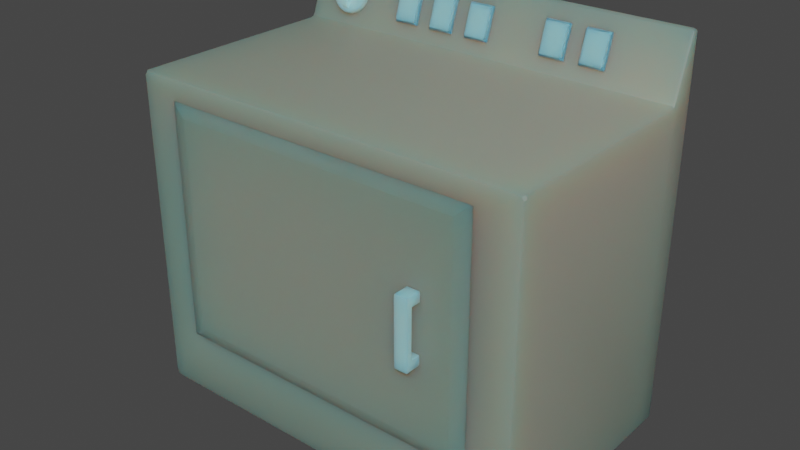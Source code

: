 # Source: Refrigrator.blend  (saved by Blender 2.83.2; exported with 4.5.12 LTS)
import bpy
from mathutils import Matrix  # noqa: F401  (used for matrix-valued properties, if any)

bpy.ops.wm.read_factory_settings(use_empty=True)
scene = bpy.context.scene
scene.name = 'Scene'

# ---- collections
col_collection = bpy.data.collections.new('Collection'); scene.collection.children.link(col_collection)

# ---- materials (node trees are filled in below, after node groups)
mat_material_028 = bpy.data.materials.new('Material.028')
mat_material_028.use_transparent_shadow = False
mat_white_010 = bpy.data.materials.new('White.010')
mat_white_010.use_transparent_shadow = False

# ---- node groups
ng_auto_smooth = bpy.data.node_groups.new('Auto Smooth', 'GeometryNodeTree')
_s = ng_auto_smooth.interface.new_socket(name='Geometry', in_out='OUTPUT', socket_type='NodeSocketGeometry')
_s = ng_auto_smooth.interface.new_socket(name='Geometry', in_out='INPUT', socket_type='NodeSocketGeometry')
_s = ng_auto_smooth.interface.new_socket(name='Angle', in_out='INPUT', socket_type='NodeSocketFloat')
_s.subtype = 'ANGLE'
_s.min_value = 0.0
_s.max_value = 3.142
ng_auto_smooth.is_modifier = True
_N = ng_auto_smooth.nodes; _L = ng_auto_smooth.links
n0 = _N.new('NodeGroupOutput'); n0.name = 'Group Output'; n0.location = (480, -100)
n1 = _N.new('NodeGroupInput'); n1.name = 'Group Input'; n1.location = (-420, -300)
n2 = _N.new('NodeGroupInput'); n2.name = 'Group Input.001'; n2.location = (-60, -100)
n3 = _N.new('GeometryNodeSetShadeSmooth'); n3.name = 'Set Shade Smooth'; n3.location = (120, -100)
n3.domain = 'EDGE'
n4 = _N.new('GeometryNodeSetShadeSmooth'); n4.name = 'Set Shade Smooth.001'; n4.location = (300, -100)
n5 = _N.new('GeometryNodeInputMeshEdgeAngle'); n5.name = 'Edge Angle'; n5.location = (-420, -220)
n6 = _N.new('GeometryNodeInputEdgeSmooth'); n6.name = 'Is Edge Smooth'; n6.location = (-60, -160)
n7 = _N.new('GeometryNodeInputShadeSmooth'); n7.name = 'Is Face Smooth'; n7.location = (-240, -340)
n8 = _N.new('FunctionNodeBooleanMath'); n8.name = 'Boolean Math'; n8.location = (-60, -220)
n9 = _N.new('FunctionNodeCompare'); n9.name = 'Compare'; n9.location = (-240, -180)
n9.operation = 'LESS_EQUAL'
_L.new(n5.outputs[0], n9.inputs[0])
_L.new(n4.outputs[0], n0.inputs[0])
_L.new(n1.outputs[1], n9.inputs[1])
_L.new(n9.outputs[0], n8.inputs[0])
_L.new(n7.outputs[0], n8.inputs[1])
_L.new(n2.outputs[0], n3.inputs[0])
_L.new(n6.outputs[0], n3.inputs[1])
_L.new(n3.outputs[0], n4.inputs[0])
_L.new(n8.outputs[0], n3.inputs[2])
n0.is_active_output = True

# ---- material node trees
mat_material_028.use_nodes = True; mat_material_028.node_tree.nodes.clear()
_N = mat_material_028.node_tree.nodes; _L = mat_material_028.node_tree.links
n0 = _N.new('ShaderNodeOutputMaterial'); n0.name = 'Material Output'; n0.location = (300, 300)
n1 = _N.new('ShaderNodeBsdfPrincipled'); n1.name = 'Principled BSDF'; n1.location = (10, 300)
n1.distribution = 'GGX'
n1.subsurface_method = 'BURLEY'
n1.inputs[0].default_value = (0.2462, 0.2747, 0.2232, 1.0)
n1.inputs[3].default_value = 1.45
n1.inputs[8].default_value = 1.0
n1.inputs[10].default_value = 0.5
n1.inputs[27].default_value = (0.0, 0.0, 0.0, 1.0)
n1.inputs[28].default_value = 1.0
_L.new(n1.outputs[0], n0.inputs[0])
n0.is_active_output = True
mat_white_010.use_nodes = True; mat_white_010.node_tree.nodes.clear()
_N = mat_white_010.node_tree.nodes; _L = mat_white_010.node_tree.links
n0 = _N.new('ShaderNodeOutputMaterial'); n0.name = 'Material Output'; n0.location = (300, 300)
n1 = _N.new('ShaderNodeBsdfPrincipled'); n1.name = 'Principled BSDF'; n1.location = (10, 300)
n1.distribution = 'GGX'
n1.subsurface_method = 'BURLEY'
n1.inputs[0].default_value = (0.6771, 0.6771, 0.6771, 1.0)
n1.inputs[3].default_value = 1.45
n1.inputs[8].default_value = 1.0
n1.inputs[10].default_value = 0.5
n1.inputs[27].default_value = (0.0, 0.0, 0.0, 1.0)
n1.inputs[28].default_value = 1.0
_L.new(n1.outputs[0], n0.inputs[0])
n0.is_active_output = True

# ---- world
world_world = bpy.data.worlds.new('World'); scene.world = world_world
world_world.use_nodes = True; world_world.node_tree.nodes.clear()
_N = world_world.node_tree.nodes; _L = world_world.node_tree.links
n0 = _N.new('ShaderNodeOutputWorld'); n0.name = 'World Output'; n0.location = (300, 300)
n1 = _N.new('ShaderNodeBackground'); n1.name = 'Background'; n1.location = (10, 300)
n1.inputs[0].default_value = (0.05088, 0.05088, 0.05088, 1.0)
_L.new(n1.outputs[0], n0.inputs[0])
n0.is_active_output = True
world_world.color = (0.05088, 0.05088, 0.05088)
world_world.use_sun_shadow = False
world_world.sun_shadow_jitter_overblur = 0.0

# ---- meshes
me_cube_125 = bpy.data.meshes.new('Cube.125')
me_cube_125.from_pydata([(-0.3835, -0.3739, -0.3363), (-0.3835, -0.3739, 0.2308), (-0.5, 0.2261, -0.5108), (-0.5, 0.2261, 0.2892), (0.3835, -0.3739, -0.3363), (0.3835, -0.3739, 0.2308), (0.5, 0.2261, -0.5108), (0.5, 0.2261, 0.2892), (-0.5, -0.3739, -0.5108), (-0.5, -0.3739, 0.2892), (0.5, -0.3739, 0.2892), (0.5, -0.3739, -0.5108), (-0.3835, 0.1461, -0.3363), (-0.3835, 0.1461, 0.2308), (0.3835, 0.1461, 0.2308), (0.3835, 0.1461, -0.3363), (-0.5, 0.1583, -0.5108), (-0.5, 0.1583, 0.2892), (0.5, 0.1583, -0.5108), (0.5, 0.1583, 0.2892), (-0.5, 0.2087, 0.438), (-0.5, 0.2261, 0.438), (0.5, 0.2261, 0.438), (0.5, 0.2087, 0.438)], [], [(16, 17, 3, 2), (2, 3, 7, 6), (18, 19, 10, 11), (5, 1, 13, 14), (16, 18, 11, 8), (19, 17, 9, 10), (0, 1, 9, 8), (5, 4, 11, 10), (4, 0, 8, 11), (1, 5, 10, 9), (15, 14, 13, 12), (4, 5, 14, 15), (0, 4, 15, 12), (1, 0, 12, 13), (3, 17, 20, 21), (2, 6, 18, 16), (6, 7, 19, 18), (8, 9, 17, 16), (22, 21, 20, 23), (19, 7, 22, 23), (7, 3, 21, 22), (17, 19, 23, 20)])
me_cube_125.polygons.foreach_set('use_smooth', [True] * 22)
_uv = me_cube_125.uv_layers.new(name='UVMap')
_uv.uv.foreach_set('vector', [0.375, 0.2217, 0.625, 0.2217, 0.625, 0.25, 0.375, 0.25, 0.375, 0.25, 0.625, 0.25, 0.625, 0.5, 0.375, 0.5, 0.375, 0.5283, 0.625, 0.5283, 0.625, 0.75, 0.375, 0.75, 0.5886, 0.7791, 0.5886, 0.9709, 0.5886, 0.9709, 0.5886, 0.7791, 0.125, 0.5283, 0.375, 0.5283, 0.375, 0.75, 0.125, 0.75, 0.625, 0.5283, 0.875, 0.5283, 0.875, 0.75, 0.625, 0.75, 0.4114, 0.9709, 0.5886, 0.9709, 0.625, 1.0, 0.375, 1.0, 0.5886, 0.7791, 0.4114, 0.7791, 0.375, 0.75, 0.625, 0.75, 0.4114, 0.7791, 0.4114, 0.9709, 0.375, 1.0, 0.375, 0.75, 0.5886, 0.9709, 0.5886, 0.7791, 0.625, 0.75, 0.625, 1.0, 0.4114, 0.7791, 0.5886, 0.7791, 0.5886, 0.9709, 0.4114, 0.9709, 0.4114, 0.7791, 0.5886, 0.7791, 0.5886, 0.7791, 0.4114, 0.7791, 0.4114, 0.9709, 0.4114, 0.7791, 0.4114, 0.7791, 0.4114, 0.9709, 0.5886, 0.9709, 0.4114, 0.9709, 0.4114, 0.9709, 0.5886, 0.9709, 0.625, 0.25, 0.625, 0.2217, 0.625, 0.2217, 0.625, 0.25, 0.125, 0.5, 0.375, 0.5, 0.375, 0.5283, 0.125, 0.5283, 0.375, 0.5, 0.625, 0.5, 0.625, 0.5283, 0.375, 0.5283, 0.375, 0.0, 0.625, 0.0, 0.625, 0.2217, 0.375, 0.2217, 0.625, 0.5, 0.875, 0.5, 0.875, 0.5283, 0.625, 0.5283, 0.625, 0.5283, 0.625, 0.5, 0.625, 0.5, 0.625, 0.5283, 0.625, 0.5, 0.625, 0.25, 0.625, 0.25, 0.625, 0.5, 0.875, 0.5283, 0.625, 0.5283, 0.625, 0.5283, 0.875, 0.5283])
me_cube_125.materials.append(mat_material_028)
me_cube_125.use_remesh_fix_poles = True
me_cube_125.use_remesh_preserve_attributes = False
me_cube_125.use_mirror_vertex_groups = False
me_cube_125.update()
me_cube_124 = bpy.data.meshes.new('Cube.124')
me_cube_124.from_pydata([(0.01146, 0.0, -0.2721), (0.01146, 0.0, 0.2721), (0.7556, 0.0, 0.2721), (0.7556, 0.0, -0.2721), (0.0106, -0.003454, -0.2757), (0.03601, -0.007707, -0.2537), (0.02345, -0.006461, -0.2653), (0.03601, -0.007707, 0.2537), (0.0106, -0.003454, 0.2757), (0.02345, -0.006461, 0.2653), (0.7565, -0.003454, 0.2757), (0.7311, -0.007707, 0.2537), (0.7436, -0.006461, 0.2653), (0.7311, -0.007707, -0.2537), (0.7565, -0.003454, -0.2757), (0.7436, -0.006461, -0.2653), (2.98e-07, 0.0, -0.2835), (2.98e-07, 0.0, 0.2835), (0.7671, 0.0, 0.2835), (0.7671, 0.0, -0.2835), (0.01146, 0.007945, -0.2721), (0.01146, 0.007945, 0.2721), (0.7556, 0.007945, 0.2721), (0.7556, 0.007945, -0.2721)], [], [(1, 2, 22, 21), (16, 19, 14, 4), (19, 18, 10, 14), (18, 17, 8, 10), (13, 11, 7, 5), (5, 7, 9, 6), (6, 9, 8, 4), (11, 13, 15, 12), (12, 15, 14, 10), (4, 14, 15, 6), (6, 15, 13, 5), (10, 8, 9, 12), (12, 9, 7, 11), (17, 16, 4, 8), (1, 0, 16, 17), (3, 2, 18, 19), (0, 3, 19, 16), (2, 1, 17, 18), (23, 20, 21, 22), (2, 3, 23, 22), (3, 0, 20, 23), (0, 1, 21, 20)])
me_cube_124.polygons.foreach_set('use_smooth', [True] * 22)
_k = set([(0, 16), (0, 20), (1, 17), (1, 21), (2, 18), (2, 22), (3, 19), (3, 23), (4, 6), (4, 16), (5, 6), (5, 7), (5, 13), (7, 9), (7, 11), (8, 9), (8, 17), (10, 12), (10, 18), (11, 12), (11, 13), (13, 15), (14, 15), (14, 19), (16, 17), (16, 19), (17, 18), (18, 19), (20, 21), (20, 23), (21, 22), (22, 23)])
me_cube_124.attributes.new('sharp_edge', 'BOOLEAN', 'EDGE').data.foreach_set('value', [ (min(e.vertices), max(e.vertices)) in _k for e in me_cube_124.edges])
_uv = me_cube_124.uv_layers.new(name='UVMap')
_uv.uv.foreach_set('vector', [0.585, 0.968, 0.585, 0.782, 0.585, 0.782, 0.585, 0.968, 0.4114, 0.9709, 0.4114, 0.7791, 0.4114, 0.7791, 0.4114, 0.9709, 0.4114, 0.7791, 0.5886, 0.7791, 0.5886, 0.7791, 0.4114, 0.7791, 0.5886, 0.7791, 0.5886, 0.9709, 0.5886, 0.9709, 0.5886, 0.7791, 0.4155, 0.7824, 0.5845, 0.7824, 0.5845, 0.9676, 0.4155, 0.9676, 0.4155, 0.9676, 0.5845, 0.9676, 0.5885, 0.9709, 0.4115, 0.9709, 0.4115, 0.9709, 0.5885, 0.9709, 0.5886, 0.9709, 0.4114, 0.9709, 0.5845, 0.7824, 0.4155, 0.7824, 0.4115, 0.7791, 0.5885, 0.7791, 0.5885, 0.7791, 0.4115, 0.7791, 0.4114, 0.7791, 0.5886, 0.7791, 0.4114, 0.9709, 0.4114, 0.7791, 0.4115, 0.7791, 0.4115, 0.9709, 0.4115, 0.9709, 0.4115, 0.7791, 0.4155, 0.7824, 0.4155, 0.9676, 0.5886, 0.7791, 0.5886, 0.9709, 0.5885, 0.9709, 0.5885, 0.7791, 0.5885, 0.7791, 0.5885, 0.9709, 0.5845, 0.9676, 0.5845, 0.7824, 0.5886, 0.9709, 0.4114, 0.9709, 0.4114, 0.9709, 0.5886, 0.9709, 0.585, 0.968, 0.415, 0.968, 0.4114, 0.9709, 0.5886, 0.9709, 0.415, 0.782, 0.585, 0.782, 0.5886, 0.7791, 0.4114, 0.7791, 0.415, 0.968, 0.415, 0.782, 0.4114, 0.7791, 0.4114, 0.9709, 0.585, 0.782, 0.585, 0.968, 0.5886, 0.9709, 0.5886, 0.7791, 0.415, 0.782, 0.415, 0.968, 0.585, 0.968, 0.585, 0.782, 0.585, 0.782, 0.415, 0.782, 0.415, 0.782, 0.585, 0.782, 0.415, 0.782, 0.415, 0.968, 0.415, 0.968, 0.415, 0.782, 0.415, 0.968, 0.585, 0.968, 0.585, 0.968, 0.415, 0.968])
me_cube_124.materials.append(mat_material_028)
me_cube_124.use_remesh_fix_poles = True
me_cube_124.use_remesh_preserve_attributes = False
me_cube_124.use_mirror_vertex_groups = False
me_cube_124.update()
me_cube_123 = bpy.data.meshes.new('Cube.123')
me_cube_123.from_pydata([(-1.0, -1.0, -1.0), (-1.0, -1.0, 1.0), (-1.0, 1.0, -1.0), (-1.0, 1.0, 1.0), (1.0, -1.0, -1.0), (1.0, -1.0, 1.0), (1.0, 1.0, -1.0), (1.0, 1.0, 1.0), (-1.0, -1.0, -0.7054), (-1.0, -1.0, 0.7054), (-1.0, 1.0, 0.7054), (-1.0, 1.0, -0.7054), (1.0, 1.0, 0.7054), (1.0, 1.0, -0.7054), (1.0, -1.0, 0.7054), (1.0, -1.0, -0.7054), (-1.0, 5.342, -0.7054), (-1.0, 5.342, -1.0), (1.0, 5.342, -1.0), (-1.0, 5.342, 1.0), (1.0, 5.342, 1.0), (1.0, 5.342, -0.7054), (-1.0, 5.342, 0.7054), (1.0, 5.342, 0.7054)], [], [(9, 1, 3, 10), (6, 2, 17, 18), (12, 7, 5, 14), (14, 5, 1, 9), (2, 6, 4, 0), (7, 3, 1, 5), (4, 15, 8, 0), (15, 14, 9, 8), (6, 13, 15, 4), (13, 12, 14, 15), (13, 6, 18, 21), (11, 10, 12, 13), (0, 8, 11, 2), (8, 9, 10, 11), (22, 19, 20, 23), (17, 16, 21, 18), (11, 13, 21, 16), (7, 12, 23, 20), (3, 7, 20, 19), (12, 10, 22, 23), (10, 3, 19, 22), (2, 11, 16, 17)])
_uv = me_cube_123.uv_layers.new(name='UVMap')
_uv.uv.foreach_set('vector', [0.5417, 0.0, 0.625, 0.0, 0.625, 0.25, 0.5417, 0.25, 0.375, 0.5, 0.125, 0.5, 0.125, 0.5, 0.375, 0.5, 0.5417, 0.5, 0.625, 0.5, 0.625, 0.75, 0.5417, 0.75, 0.5417, 0.75, 0.625, 0.75, 0.625, 1.0, 0.5417, 1.0, 0.125, 0.5, 0.375, 0.5, 0.375, 0.75, 0.125, 0.75, 0.625, 0.5, 0.875, 0.5, 0.875, 0.75, 0.625, 0.75, 0.375, 0.75, 0.4583, 0.75, 0.4583, 1.0, 0.375, 1.0, 0.4583, 0.75, 0.5417, 0.75, 0.5417, 1.0, 0.4583, 1.0, 0.375, 0.5, 0.4583, 0.5, 0.4583, 0.75, 0.375, 0.75, 0.4583, 0.5, 0.5417, 0.5, 0.5417, 0.75, 0.4583, 0.75, 0.4583, 0.5, 0.375, 0.5, 0.375, 0.5, 0.4583, 0.5, 0.4583, 0.25, 0.5417, 0.25, 0.5417, 0.5, 0.4583, 0.5, 0.375, 0.0, 0.4583, 0.0, 0.4583, 0.25, 0.375, 0.25, 0.4583, 0.0, 0.5417, 0.0, 0.5417, 0.25, 0.4583, 0.25, 0.5417, 0.25, 0.625, 0.25, 0.625, 0.5, 0.5417, 0.5, 0.375, 0.25, 0.4583, 0.25, 0.4583, 0.5, 0.375, 0.5, 0.4583, 0.25, 0.4583, 0.5, 0.4583, 0.5, 0.4583, 0.25, 0.625, 0.5, 0.5417, 0.5, 0.5417, 0.5, 0.625, 0.5, 0.875, 0.5, 0.625, 0.5, 0.625, 0.5, 0.875, 0.5, 0.5417, 0.5, 0.5417, 0.25, 0.5417, 0.25, 0.5417, 0.5, 0.5417, 0.25, 0.625, 0.25, 0.625, 0.25, 0.5417, 0.25, 0.375, 0.25, 0.4583, 0.25, 0.4583, 0.25, 0.375, 0.25])
me_cube_123.materials.append(mat_white_010)
me_cube_123.use_remesh_fix_poles = True
me_cube_123.use_remesh_preserve_attributes = False
me_cube_123.use_mirror_vertex_groups = False
me_cube_123.update()
me_cube_122 = bpy.data.meshes.new('Cube.122')
me_cube_122.from_pydata([(-1.0, -1.0, -1.0), (-1.0, -1.0, 1.0), (-1.0, 1.0, -1.0), (-1.0, 1.0, 1.0), (1.0, -1.0, -1.0), (1.0, -1.0, 1.0), (1.0, 1.0, -1.0), (1.0, 1.0, 1.0)], [], [(0, 1, 3, 2), (2, 3, 7, 6), (6, 7, 5, 4), (4, 5, 1, 0), (2, 6, 4, 0), (7, 3, 1, 5)])
_uv = me_cube_122.uv_layers.new(name='UVMap')
_uv.uv.foreach_set('vector', [0.375, 0.0, 0.625, 0.0, 0.625, 0.25, 0.375, 0.25, 0.375, 0.25, 0.625, 0.25, 0.625, 0.5, 0.375, 0.5, 0.375, 0.5, 0.625, 0.5, 0.625, 0.75, 0.375, 0.75, 0.375, 0.75, 0.625, 0.75, 0.625, 1.0, 0.375, 1.0, 0.125, 0.5, 0.375, 0.5, 0.375, 0.75, 0.125, 0.75, 0.625, 0.5, 0.875, 0.5, 0.875, 0.75, 0.625, 0.75])
me_cube_122.materials.append(mat_white_010)
me_cube_122.use_remesh_fix_poles = True
me_cube_122.use_remesh_preserve_attributes = False
me_cube_122.use_mirror_vertex_groups = False
me_cube_122.update()
me_cube_121 = bpy.data.meshes.new('Cube.121')
me_cube_121.from_pydata([(-1.0, -1.0, -1.0), (-1.0, -1.0, 1.0), (-0.9379, 1.0, -0.9379), (-0.9379, 1.0, 0.9379), (1.0, -1.0, -1.0), (1.0, -1.0, 1.0), (0.9379, 1.0, -0.9379), (0.9379, 1.0, 0.9379), (-1.0, 1.0, 1.0), (-1.0, 1.0, -1.0), (1.0, 1.0, -1.0), (1.0, 1.0, 1.0), (-0.9379, 0.7632, 0.9379), (-0.9379, 0.7632, -0.9379), (0.9379, 0.7632, -0.9379), (0.9379, 0.7632, 0.9379)], [], [(0, 1, 8, 9), (6, 2, 13, 14), (10, 11, 5, 4), (4, 5, 1, 0), (9, 10, 4, 0), (11, 8, 1, 5), (3, 2, 9, 8), (2, 6, 10, 9), (7, 3, 8, 11), (6, 7, 11, 10), (13, 12, 15, 14), (3, 7, 15, 12), (2, 3, 12, 13), (7, 6, 14, 15)])
_uv = me_cube_121.uv_layers.new(name='UVMap')
_uv.uv.foreach_set('vector', [0.375, 0.0, 0.625, 0.0, 0.625, 0.25, 0.375, 0.25, 0.3828, 0.4922, 0.3828, 0.2578, 0.3828, 0.2578, 0.3828, 0.4922, 0.375, 0.5, 0.625, 0.5, 0.625, 0.75, 0.375, 0.75, 0.375, 0.75, 0.625, 0.75, 0.625, 1.0, 0.375, 1.0, 0.125, 0.5, 0.375, 0.5, 0.375, 0.75, 0.125, 0.75, 0.625, 0.5, 0.875, 0.5, 0.875, 0.75, 0.625, 0.75, 0.6172, 0.2578, 0.3828, 0.2578, 0.375, 0.25, 0.625, 0.25, 0.3828, 0.2578, 0.3828, 0.4922, 0.375, 0.5, 0.375, 0.25, 0.6172, 0.4922, 0.6172, 0.2578, 0.625, 0.25, 0.625, 0.5, 0.3828, 0.4922, 0.6172, 0.4922, 0.625, 0.5, 0.375, 0.5, 0.3828, 0.2578, 0.6172, 0.2578, 0.6172, 0.4922, 0.3828, 0.4922, 0.6172, 0.2578, 0.6172, 0.4922, 0.6172, 0.4922, 0.6172, 0.2578, 0.3828, 0.2578, 0.6172, 0.2578, 0.6172, 0.2578, 0.3828, 0.2578, 0.6172, 0.4922, 0.3828, 0.4922, 0.3828, 0.4922, 0.6172, 0.4922])
me_cube_121.materials.append(mat_white_010)
me_cube_121.use_remesh_fix_poles = True
me_cube_121.use_remesh_preserve_attributes = False
me_cube_121.use_mirror_vertex_groups = False
me_cube_121.update()
me_cube_118 = bpy.data.meshes.new('Cube.118')
me_cube_118.from_pydata([(-1.0, -1.0, -1.0), (-1.0, -1.0, 1.0), (-1.0, 1.0, -1.0), (-1.0, 1.0, 1.0), (1.0, -1.0, -1.0), (1.0, -1.0, 1.0), (1.0, 1.0, -1.0), (1.0, 1.0, 1.0)], [], [(0, 1, 3, 2), (2, 3, 7, 6), (6, 7, 5, 4), (4, 5, 1, 0), (2, 6, 4, 0), (7, 3, 1, 5)])
_uv = me_cube_118.uv_layers.new(name='UVMap')
_uv.uv.foreach_set('vector', [0.375, 0.0, 0.625, 0.0, 0.625, 0.25, 0.375, 0.25, 0.375, 0.25, 0.625, 0.25, 0.625, 0.5, 0.375, 0.5, 0.375, 0.5, 0.625, 0.5, 0.625, 0.75, 0.375, 0.75, 0.375, 0.75, 0.625, 0.75, 0.625, 1.0, 0.375, 1.0, 0.125, 0.5, 0.375, 0.5, 0.375, 0.75, 0.125, 0.75, 0.625, 0.5, 0.875, 0.5, 0.875, 0.75, 0.625, 0.75])
me_cube_118.materials.append(mat_white_010)
me_cube_118.use_remesh_fix_poles = True
me_cube_118.use_remesh_preserve_attributes = False
me_cube_118.use_mirror_vertex_groups = False
me_cube_118.update()
me_cube_117 = bpy.data.meshes.new('Cube.117')
me_cube_117.from_pydata([(-1.0, -1.0, -1.0), (-1.0, -1.0, 1.0), (-0.9379, 1.0, -0.9379), (-0.9379, 1.0, 0.9379), (1.0, -1.0, -1.0), (1.0, -1.0, 1.0), (0.9379, 1.0, -0.9379), (0.9379, 1.0, 0.9379), (-1.0, 1.0, 1.0), (-1.0, 1.0, -1.0), (1.0, 1.0, -1.0), (1.0, 1.0, 1.0), (-0.9379, 0.7632, 0.9379), (-0.9379, 0.7632, -0.9379), (0.9379, 0.7632, -0.9379), (0.9379, 0.7632, 0.9379)], [], [(0, 1, 8, 9), (6, 2, 13, 14), (10, 11, 5, 4), (4, 5, 1, 0), (9, 10, 4, 0), (11, 8, 1, 5), (3, 2, 9, 8), (2, 6, 10, 9), (7, 3, 8, 11), (6, 7, 11, 10), (13, 12, 15, 14), (3, 7, 15, 12), (2, 3, 12, 13), (7, 6, 14, 15)])
_uv = me_cube_117.uv_layers.new(name='UVMap')
_uv.uv.foreach_set('vector', [0.375, 0.0, 0.625, 0.0, 0.625, 0.25, 0.375, 0.25, 0.3828, 0.4922, 0.3828, 0.2578, 0.3828, 0.2578, 0.3828, 0.4922, 0.375, 0.5, 0.625, 0.5, 0.625, 0.75, 0.375, 0.75, 0.375, 0.75, 0.625, 0.75, 0.625, 1.0, 0.375, 1.0, 0.125, 0.5, 0.375, 0.5, 0.375, 0.75, 0.125, 0.75, 0.625, 0.5, 0.875, 0.5, 0.875, 0.75, 0.625, 0.75, 0.6172, 0.2578, 0.3828, 0.2578, 0.375, 0.25, 0.625, 0.25, 0.3828, 0.2578, 0.3828, 0.4922, 0.375, 0.5, 0.375, 0.25, 0.6172, 0.4922, 0.6172, 0.2578, 0.625, 0.25, 0.625, 0.5, 0.3828, 0.4922, 0.6172, 0.4922, 0.625, 0.5, 0.375, 0.5, 0.3828, 0.2578, 0.6172, 0.2578, 0.6172, 0.4922, 0.3828, 0.4922, 0.6172, 0.2578, 0.6172, 0.4922, 0.6172, 0.4922, 0.6172, 0.2578, 0.3828, 0.2578, 0.6172, 0.2578, 0.6172, 0.2578, 0.3828, 0.2578, 0.6172, 0.4922, 0.3828, 0.4922, 0.3828, 0.4922, 0.6172, 0.4922])
me_cube_117.materials.append(mat_white_010)
me_cube_117.use_remesh_fix_poles = True
me_cube_117.use_remesh_preserve_attributes = False
me_cube_117.use_mirror_vertex_groups = False
me_cube_117.update()
me_cube_116 = bpy.data.meshes.new('Cube.116')
me_cube_116.from_pydata([(-1.0, -1.0, -1.0), (-1.0, -1.0, 1.0), (-1.0, 1.0, -1.0), (-1.0, 1.0, 1.0), (1.0, -1.0, -1.0), (1.0, -1.0, 1.0), (1.0, 1.0, -1.0), (1.0, 1.0, 1.0)], [], [(0, 1, 3, 2), (2, 3, 7, 6), (6, 7, 5, 4), (4, 5, 1, 0), (2, 6, 4, 0), (7, 3, 1, 5)])
_uv = me_cube_116.uv_layers.new(name='UVMap')
_uv.uv.foreach_set('vector', [0.375, 0.0, 0.625, 0.0, 0.625, 0.25, 0.375, 0.25, 0.375, 0.25, 0.625, 0.25, 0.625, 0.5, 0.375, 0.5, 0.375, 0.5, 0.625, 0.5, 0.625, 0.75, 0.375, 0.75, 0.375, 0.75, 0.625, 0.75, 0.625, 1.0, 0.375, 1.0, 0.125, 0.5, 0.375, 0.5, 0.375, 0.75, 0.125, 0.75, 0.625, 0.5, 0.875, 0.5, 0.875, 0.75, 0.625, 0.75])
me_cube_116.materials.append(mat_white_010)
me_cube_116.use_remesh_fix_poles = True
me_cube_116.use_remesh_preserve_attributes = False
me_cube_116.use_mirror_vertex_groups = False
me_cube_116.update()
me_cube_115 = bpy.data.meshes.new('Cube.115')
me_cube_115.from_pydata([(-1.0, -1.0, -1.0), (-1.0, -1.0, 1.0), (-0.9379, 1.0, -0.9379), (-0.9379, 1.0, 0.9379), (1.0, -1.0, -1.0), (1.0, -1.0, 1.0), (0.9379, 1.0, -0.9379), (0.9379, 1.0, 0.9379), (-1.0, 1.0, 1.0), (-1.0, 1.0, -1.0), (1.0, 1.0, -1.0), (1.0, 1.0, 1.0), (-0.9379, 0.7632, 0.9379), (-0.9379, 0.7632, -0.9379), (0.9379, 0.7632, -0.9379), (0.9379, 0.7632, 0.9379)], [], [(0, 1, 8, 9), (6, 2, 13, 14), (10, 11, 5, 4), (4, 5, 1, 0), (9, 10, 4, 0), (11, 8, 1, 5), (3, 2, 9, 8), (2, 6, 10, 9), (7, 3, 8, 11), (6, 7, 11, 10), (13, 12, 15, 14), (3, 7, 15, 12), (2, 3, 12, 13), (7, 6, 14, 15)])
_uv = me_cube_115.uv_layers.new(name='UVMap')
_uv.uv.foreach_set('vector', [0.375, 0.0, 0.625, 0.0, 0.625, 0.25, 0.375, 0.25, 0.3828, 0.4922, 0.3828, 0.2578, 0.3828, 0.2578, 0.3828, 0.4922, 0.375, 0.5, 0.625, 0.5, 0.625, 0.75, 0.375, 0.75, 0.375, 0.75, 0.625, 0.75, 0.625, 1.0, 0.375, 1.0, 0.125, 0.5, 0.375, 0.5, 0.375, 0.75, 0.125, 0.75, 0.625, 0.5, 0.875, 0.5, 0.875, 0.75, 0.625, 0.75, 0.6172, 0.2578, 0.3828, 0.2578, 0.375, 0.25, 0.625, 0.25, 0.3828, 0.2578, 0.3828, 0.4922, 0.375, 0.5, 0.375, 0.25, 0.6172, 0.4922, 0.6172, 0.2578, 0.625, 0.25, 0.625, 0.5, 0.3828, 0.4922, 0.6172, 0.4922, 0.625, 0.5, 0.375, 0.5, 0.3828, 0.2578, 0.6172, 0.2578, 0.6172, 0.4922, 0.3828, 0.4922, 0.6172, 0.2578, 0.6172, 0.4922, 0.6172, 0.4922, 0.6172, 0.2578, 0.3828, 0.2578, 0.6172, 0.2578, 0.6172, 0.2578, 0.3828, 0.2578, 0.6172, 0.4922, 0.3828, 0.4922, 0.3828, 0.4922, 0.6172, 0.4922])
me_cube_115.materials.append(mat_white_010)
me_cube_115.use_remesh_fix_poles = True
me_cube_115.use_remesh_preserve_attributes = False
me_cube_115.use_mirror_vertex_groups = False
me_cube_115.update()
me_cube_114 = bpy.data.meshes.new('Cube.114')
me_cube_114.from_pydata([(-1.0, -1.0, -1.0), (-1.0, -1.0, 1.0), (-1.0, 1.0, -1.0), (-1.0, 1.0, 1.0), (1.0, -1.0, -1.0), (1.0, -1.0, 1.0), (1.0, 1.0, -1.0), (1.0, 1.0, 1.0)], [], [(0, 1, 3, 2), (2, 3, 7, 6), (6, 7, 5, 4), (4, 5, 1, 0), (2, 6, 4, 0), (7, 3, 1, 5)])
_uv = me_cube_114.uv_layers.new(name='UVMap')
_uv.uv.foreach_set('vector', [0.375, 0.0, 0.625, 0.0, 0.625, 0.25, 0.375, 0.25, 0.375, 0.25, 0.625, 0.25, 0.625, 0.5, 0.375, 0.5, 0.375, 0.5, 0.625, 0.5, 0.625, 0.75, 0.375, 0.75, 0.375, 0.75, 0.625, 0.75, 0.625, 1.0, 0.375, 1.0, 0.125, 0.5, 0.375, 0.5, 0.375, 0.75, 0.125, 0.75, 0.625, 0.5, 0.875, 0.5, 0.875, 0.75, 0.625, 0.75])
me_cube_114.materials.append(mat_white_010)
me_cube_114.use_remesh_fix_poles = True
me_cube_114.use_remesh_preserve_attributes = False
me_cube_114.use_mirror_vertex_groups = False
me_cube_114.update()
me_cube_113 = bpy.data.meshes.new('Cube.113')
me_cube_113.from_pydata([(-1.0, -1.0, -1.0), (-1.0, -1.0, 1.0), (-0.9379, 1.0, -0.9379), (-0.9379, 1.0, 0.9379), (1.0, -1.0, -1.0), (1.0, -1.0, 1.0), (0.9379, 1.0, -0.9379), (0.9379, 1.0, 0.9379), (-1.0, 1.0, 1.0), (-1.0, 1.0, -1.0), (1.0, 1.0, -1.0), (1.0, 1.0, 1.0), (-0.9379, 0.7632, 0.9379), (-0.9379, 0.7632, -0.9379), (0.9379, 0.7632, -0.9379), (0.9379, 0.7632, 0.9379)], [], [(0, 1, 8, 9), (6, 2, 13, 14), (10, 11, 5, 4), (4, 5, 1, 0), (9, 10, 4, 0), (11, 8, 1, 5), (3, 2, 9, 8), (2, 6, 10, 9), (7, 3, 8, 11), (6, 7, 11, 10), (13, 12, 15, 14), (3, 7, 15, 12), (2, 3, 12, 13), (7, 6, 14, 15)])
_uv = me_cube_113.uv_layers.new(name='UVMap')
_uv.uv.foreach_set('vector', [0.375, 0.0, 0.625, 0.0, 0.625, 0.25, 0.375, 0.25, 0.3828, 0.4922, 0.3828, 0.2578, 0.3828, 0.2578, 0.3828, 0.4922, 0.375, 0.5, 0.625, 0.5, 0.625, 0.75, 0.375, 0.75, 0.375, 0.75, 0.625, 0.75, 0.625, 1.0, 0.375, 1.0, 0.125, 0.5, 0.375, 0.5, 0.375, 0.75, 0.125, 0.75, 0.625, 0.5, 0.875, 0.5, 0.875, 0.75, 0.625, 0.75, 0.6172, 0.2578, 0.3828, 0.2578, 0.375, 0.25, 0.625, 0.25, 0.3828, 0.2578, 0.3828, 0.4922, 0.375, 0.5, 0.375, 0.25, 0.6172, 0.4922, 0.6172, 0.2578, 0.625, 0.25, 0.625, 0.5, 0.3828, 0.4922, 0.6172, 0.4922, 0.625, 0.5, 0.375, 0.5, 0.3828, 0.2578, 0.6172, 0.2578, 0.6172, 0.4922, 0.3828, 0.4922, 0.6172, 0.2578, 0.6172, 0.4922, 0.6172, 0.4922, 0.6172, 0.2578, 0.3828, 0.2578, 0.6172, 0.2578, 0.6172, 0.2578, 0.3828, 0.2578, 0.6172, 0.4922, 0.3828, 0.4922, 0.3828, 0.4922, 0.6172, 0.4922])
me_cube_113.materials.append(mat_white_010)
me_cube_113.use_remesh_fix_poles = True
me_cube_113.use_remesh_preserve_attributes = False
me_cube_113.use_mirror_vertex_groups = False
me_cube_113.update()
me_cube_110 = bpy.data.meshes.new('Cube.110')
me_cube_110.from_pydata([(-1.0, -1.0, -1.0), (-1.0, -1.0, 1.0), (-1.0, 1.0, -1.0), (-1.0, 1.0, 1.0), (1.0, -1.0, -1.0), (1.0, -1.0, 1.0), (1.0, 1.0, -1.0), (1.0, 1.0, 1.0)], [], [(0, 1, 3, 2), (2, 3, 7, 6), (6, 7, 5, 4), (4, 5, 1, 0), (2, 6, 4, 0), (7, 3, 1, 5)])
_uv = me_cube_110.uv_layers.new(name='UVMap')
_uv.uv.foreach_set('vector', [0.375, 0.0, 0.625, 0.0, 0.625, 0.25, 0.375, 0.25, 0.375, 0.25, 0.625, 0.25, 0.625, 0.5, 0.375, 0.5, 0.375, 0.5, 0.625, 0.5, 0.625, 0.75, 0.375, 0.75, 0.375, 0.75, 0.625, 0.75, 0.625, 1.0, 0.375, 1.0, 0.125, 0.5, 0.375, 0.5, 0.375, 0.75, 0.125, 0.75, 0.625, 0.5, 0.875, 0.5, 0.875, 0.75, 0.625, 0.75])
me_cube_110.materials.append(mat_white_010)
me_cube_110.use_remesh_fix_poles = True
me_cube_110.use_remesh_preserve_attributes = False
me_cube_110.use_mirror_vertex_groups = False
me_cube_110.update()
me_cube_109 = bpy.data.meshes.new('Cube.109')
me_cube_109.from_pydata([(-1.0, -1.0, -1.0), (-1.0, -1.0, 1.0), (-0.9379, 1.0, -0.9379), (-0.9379, 1.0, 0.9379), (1.0, -1.0, -1.0), (1.0, -1.0, 1.0), (0.9379, 1.0, -0.9379), (0.9379, 1.0, 0.9379), (-1.0, 1.0, 1.0), (-1.0, 1.0, -1.0), (1.0, 1.0, -1.0), (1.0, 1.0, 1.0), (-0.9379, 0.7632, 0.9379), (-0.9379, 0.7632, -0.9379), (0.9379, 0.7632, -0.9379), (0.9379, 0.7632, 0.9379)], [], [(0, 1, 8, 9), (6, 2, 13, 14), (10, 11, 5, 4), (4, 5, 1, 0), (9, 10, 4, 0), (11, 8, 1, 5), (3, 2, 9, 8), (2, 6, 10, 9), (7, 3, 8, 11), (6, 7, 11, 10), (13, 12, 15, 14), (3, 7, 15, 12), (2, 3, 12, 13), (7, 6, 14, 15)])
_uv = me_cube_109.uv_layers.new(name='UVMap')
_uv.uv.foreach_set('vector', [0.375, 0.0, 0.625, 0.0, 0.625, 0.25, 0.375, 0.25, 0.3828, 0.4922, 0.3828, 0.2578, 0.3828, 0.2578, 0.3828, 0.4922, 0.375, 0.5, 0.625, 0.5, 0.625, 0.75, 0.375, 0.75, 0.375, 0.75, 0.625, 0.75, 0.625, 1.0, 0.375, 1.0, 0.125, 0.5, 0.375, 0.5, 0.375, 0.75, 0.125, 0.75, 0.625, 0.5, 0.875, 0.5, 0.875, 0.75, 0.625, 0.75, 0.6172, 0.2578, 0.3828, 0.2578, 0.375, 0.25, 0.625, 0.25, 0.3828, 0.2578, 0.3828, 0.4922, 0.375, 0.5, 0.375, 0.25, 0.6172, 0.4922, 0.6172, 0.2578, 0.625, 0.25, 0.625, 0.5, 0.3828, 0.4922, 0.6172, 0.4922, 0.625, 0.5, 0.375, 0.5, 0.3828, 0.2578, 0.6172, 0.2578, 0.6172, 0.4922, 0.3828, 0.4922, 0.6172, 0.2578, 0.6172, 0.4922, 0.6172, 0.4922, 0.6172, 0.2578, 0.3828, 0.2578, 0.6172, 0.2578, 0.6172, 0.2578, 0.3828, 0.2578, 0.6172, 0.4922, 0.3828, 0.4922, 0.3828, 0.4922, 0.6172, 0.4922])
me_cube_109.materials.append(mat_white_010)
me_cube_109.use_remesh_fix_poles = True
me_cube_109.use_remesh_preserve_attributes = False
me_cube_109.use_mirror_vertex_groups = False
me_cube_109.update()
me_cylinder = bpy.data.meshes.new('Cylinder')
me_cylinder.from_pydata([(0.0, 0.04993, -0.007432), (-3.938e-09, 0.03961, 0.007432), (0.009741, 0.04897, -0.007432), (0.007728, 0.03885, 0.007432), (0.01911, 0.04613, -0.007432), (0.01516, 0.0366, 0.007432), (0.02774, 0.04151, -0.007432), (0.02201, 0.03294, 0.007432), (0.0353, 0.0353, -0.007432), (0.02801, 0.02801, 0.007432), (0.04151, 0.02774, -0.007432), (0.03294, 0.02201, 0.007432), (0.04613, 0.01911, -0.007432), (0.0366, 0.01516, 0.007432), (0.04897, 0.009741, -0.007432), (0.03885, 0.007728, 0.007432), (0.04993, 3.769e-09, -0.007432), (0.03961, 2.186e-09, 0.007432), (0.04897, -0.009741, -0.007432), (0.03885, -0.007728, 0.007432), (0.04613, -0.01911, -0.007432), (0.0366, -0.01516, 0.007432), (0.04151, -0.02774, -0.007432), (0.03294, -0.02201, 0.007432), (0.0353, -0.0353, -0.007432), (0.02801, -0.02801, 0.007432), (0.02774, -0.04151, -0.007432), (0.02201, -0.03294, 0.007432), (0.01911, -0.04613, -0.007432), (0.01516, -0.0366, 0.007432), (0.009741, -0.04897, -0.007432), (0.007728, -0.03885, 0.007432), (-1.627e-08, -0.04993, -0.007432), (-1.31e-08, -0.03961, 0.007432), (-0.009741, -0.04897, -0.007432), (-0.007728, -0.03885, 0.007432), (-0.01911, -0.04613, -0.007432), (-0.01516, -0.0366, 0.007432), (-0.02774, -0.04151, -0.007432), (-0.02201, -0.03294, 0.007432), (-0.0353, -0.0353, -0.007432), (-0.02801, -0.02801, 0.007432), (-0.04151, -0.02774, -0.007432), (-0.03294, -0.02201, 0.007432), (-0.04613, -0.01911, -0.007432), (-0.0366, -0.01516, 0.007432), (-0.04897, -0.00974, -0.007432), (-0.03885, -0.007728, 0.007432), (-0.04993, 4.821e-08, -0.007432), (-0.03961, 3.879e-08, 0.007432), (-0.04897, 0.009741, -0.007432), (-0.03885, 0.007728, 0.007432), (-0.04613, 0.01911, -0.007432), (-0.0366, 0.01516, 0.007432), (-0.04151, 0.02774, -0.007432), (-0.03294, 0.02201, 0.007432), (-0.0353, 0.0353, -0.007432), (-0.02801, 0.02801, 0.007432), (-0.02774, 0.04151, -0.007432), (-0.02201, 0.03294, 0.007432), (-0.01911, 0.04613, -0.007432), (-0.01516, 0.0366, 0.007432), (-0.00974, 0.04897, -0.007432), (-0.007728, 0.03885, 0.007432), (0.03199, 2.567e-08, 0.01726), (0.03443, 2.151e-08, 0.01586), (0.03336, 2.406e-08, 0.01685), (0.03377, 0.006718, 0.01586), (0.0315, 0.004973, 0.01726), (0.03276, 0.006137, 0.01685), (0.0315, -0.004973, 0.01726), (0.03377, -0.006718, 0.01586), (0.03276, -0.006137, 0.01685), (-0.03199, 6.412e-08, 0.01726), (-0.03443, 6.132e-08, 0.01586), (-0.03336, 6.37e-08, 0.01685), (-0.03377, -0.006718, 0.01586), (-0.0315, -0.004973, 0.01726), (-0.03276, -0.006137, 0.01685), (-0.0315, 0.004974, 0.01726), (-0.03377, 0.006718, 0.01586), (-0.03276, 0.006137, 0.01685), (0.008713, 0.0438, 0.007432), (0.009741, 0.04897, 0.002189), (0.009439, 0.04746, 0.005897), (0.0, 0.04993, 0.002189), (-2.012e-09, 0.04466, 0.007432), (-5.857e-10, 0.04839, 0.005897), (0.01709, 0.04126, 0.007432), (0.01911, 0.04613, 0.002189), (0.01852, 0.0447, 0.005897), (0.02481, 0.03713, 0.007432), (0.02774, 0.04151, 0.002189), (0.02688, 0.04023, 0.005897), (0.03158, 0.03158, 0.007432), (0.0353, 0.0353, 0.002189), (0.03421, 0.03421, 0.005897), (0.03713, 0.02481, 0.007432), (0.04151, 0.02774, 0.002189), (0.04023, 0.02688, 0.005897), (0.04126, 0.01709, 0.007432), (0.04613, 0.01911, 0.002189), (0.0447, 0.01852, 0.005897), (0.0438, 0.008713, 0.007432), (0.04897, 0.009741, 0.002189), (0.04746, 0.009439, 0.005897), (0.04466, 2.961e-09, 0.007432), (0.04993, 3.769e-09, 0.002189), (0.04839, 3.529e-09, 0.005897), (0.0438, -0.008713, 0.007432), (0.04897, -0.009741, 0.002189), (0.04746, -0.009439, 0.005897), (0.04126, -0.01709, 0.007432), (0.04613, -0.01911, 0.002189), (0.0447, -0.01852, 0.005897), (0.03713, -0.02481, 0.007432), (0.04151, -0.02774, 0.002189), (0.04023, -0.02688, 0.005897), (0.03158, -0.03158, 0.007432), (0.0353, -0.0353, 0.002189), (0.03421, -0.03421, 0.005897), (0.02481, -0.03713, 0.007432), (0.02774, -0.04151, 0.002189), (0.02688, -0.04023, 0.005897), (0.01709, -0.04126, 0.007432), (0.01911, -0.04613, 0.002189), (0.01852, -0.0447, 0.005897), (0.008713, -0.0438, 0.007432), (0.009741, -0.04897, 0.002189), (0.009439, -0.04746, 0.005897), (-1.465e-08, -0.04466, 0.007432), (-1.627e-08, -0.04993, 0.002189), (-1.58e-08, -0.04839, 0.005897), (-0.008713, -0.0438, 0.007432), (-0.009741, -0.04897, 0.002189), (-0.00944, -0.04746, 0.005897), (-0.01709, -0.04126, 0.007432), (-0.01911, -0.04613, 0.002189), (-0.01852, -0.0447, 0.005897), (-0.02481, -0.03713, 0.007432), (-0.02774, -0.04151, 0.002189), (-0.02688, -0.04023, 0.005897), (-0.03158, -0.03158, 0.007432), (-0.0353, -0.0353, 0.002189), (-0.03421, -0.03421, 0.005897), (-0.03713, -0.02481, 0.007432), (-0.04151, -0.02774, 0.002189), (-0.04023, -0.02688, 0.005897), (-0.04126, -0.01709, 0.007432), (-0.04613, -0.01911, 0.002189), (-0.0447, -0.01852, 0.005897), (-0.0438, -0.008713, 0.007432), (-0.04897, -0.00974, 0.002189), (-0.04746, -0.009439, 0.005897), (-0.04466, 4.34e-08, 0.007432), (-0.04993, 4.821e-08, 0.002189), (-0.04839, 4.681e-08, 0.005897), (-0.0438, 0.008713, 0.007432), (-0.04897, 0.009741, 0.002189), (-0.04746, 0.00944, 0.005897), (-0.04126, 0.01709, 0.007432), (-0.04613, 0.01911, 0.002189), (-0.0447, 0.01852, 0.005897), (-0.03713, 0.02481, 0.007432), (-0.04151, 0.02774, 0.002189), (-0.04023, 0.02688, 0.005897), (-0.03158, 0.03158, 0.007432), (-0.0353, 0.0353, 0.002189), (-0.03421, 0.03421, 0.005897), (-0.02481, 0.03713, 0.007432), (-0.02774, 0.04151, 0.002189), (-0.02688, 0.04023, 0.005897), (-0.01709, 0.04126, 0.007432), (-0.01911, 0.04613, 0.002189), (-0.01852, 0.0447, 0.005897), (-0.008713, 0.0438, 0.007432), (-0.00974, 0.04897, 0.002189), (-0.009439, 0.04746, 0.005897)], [], [(2, 83, 89, 4), (3, 5, 88, 82), (5, 7, 91, 88), (7, 9, 94, 91), (9, 11, 97, 94), (11, 13, 100, 97), (13, 15, 103, 100), (15, 17, 106, 103), (17, 19, 109, 106), (19, 21, 112, 109), (21, 23, 115, 112), (23, 25, 118, 115), (25, 27, 121, 118), (27, 29, 124, 121), (29, 31, 127, 124), (31, 33, 130, 127), (33, 35, 133, 130), (35, 37, 136, 133), (37, 39, 139, 136), (39, 41, 142, 139), (41, 43, 145, 142), (43, 45, 148, 145), (45, 47, 151, 148), (47, 49, 154, 151), (49, 51, 157, 154), (51, 53, 160, 157), (53, 55, 163, 160), (55, 57, 166, 163), (57, 59, 169, 166), (59, 61, 172, 169), (19, 47, 45, 43, 41, 39, 37, 35, 33, 31, 29, 27, 25, 23, 21), (61, 63, 175, 172), (63, 1, 86, 175), (0, 2, 4, 6, 8, 10, 12, 14, 16, 18, 20, 22, 24, 26, 28, 30, 32, 34, 36, 38, 40, 42, 44, 46, 48, 50, 52, 54, 56, 58, 60, 62), (0, 85, 83, 2), (62, 176, 85, 0), (6, 92, 95, 8), (8, 95, 98, 10), (10, 98, 101, 12), (12, 101, 104, 14), (14, 104, 107, 16), (16, 107, 110, 18), (18, 110, 113, 20), (20, 113, 116, 22), (22, 116, 119, 24), (24, 119, 122, 26), (26, 122, 125, 28), (28, 125, 128, 30), (30, 128, 131, 32), (32, 131, 134, 34), (34, 134, 137, 36), (36, 137, 140, 38), (38, 140, 143, 40), (40, 143, 146, 42), (42, 146, 149, 44), (44, 149, 152, 46), (46, 152, 155, 48), (48, 155, 158, 50), (50, 158, 161, 52), (52, 161, 164, 54), (54, 164, 167, 56), (56, 167, 170, 58), (58, 170, 173, 60), (60, 173, 176, 62), (4, 89, 92, 6), (3, 1, 63, 61, 59, 57, 55, 53, 51, 15, 13, 11, 9, 7, 5), (47, 19, 71, 76), (15, 51, 80, 67), (19, 17, 65, 71), (68, 79, 73, 64), (51, 49, 74, 80), (49, 47, 76, 74), (64, 73, 77, 70), (65, 67, 69, 66), (66, 69, 68, 64), (71, 65, 66, 72), (72, 66, 64, 70), (74, 76, 78, 75), (75, 78, 77, 73), (80, 74, 75, 81), (81, 75, 73, 79), (79, 68, 69, 81), (81, 69, 67, 80), (76, 71, 72, 78), (78, 72, 70, 77), (17, 15, 67, 65), (83, 85, 87, 84), (84, 87, 86, 82), (89, 83, 84, 90), (90, 84, 82, 88), (92, 89, 90, 93), (93, 90, 88, 91), (95, 92, 93, 96), (96, 93, 91, 94), (98, 95, 96, 99), (99, 96, 94, 97), (101, 98, 99, 102), (102, 99, 97, 100), (104, 101, 102, 105), (105, 102, 100, 103), (107, 104, 105, 108), (108, 105, 103, 106), (110, 107, 108, 111), (111, 108, 106, 109), (113, 110, 111, 114), (114, 111, 109, 112), (116, 113, 114, 117), (117, 114, 112, 115), (119, 116, 117, 120), (120, 117, 115, 118), (122, 119, 120, 123), (123, 120, 118, 121), (125, 122, 123, 126), (126, 123, 121, 124), (128, 125, 126, 129), (129, 126, 124, 127), (131, 128, 129, 132), (132, 129, 127, 130), (134, 131, 132, 135), (135, 132, 130, 133), (137, 134, 135, 138), (138, 135, 133, 136), (140, 137, 138, 141), (141, 138, 136, 139), (143, 140, 141, 144), (144, 141, 139, 142), (146, 143, 144, 147), (147, 144, 142, 145), (149, 146, 147, 150), (150, 147, 145, 148), (152, 149, 150, 153), (153, 150, 148, 151), (155, 152, 153, 156), (156, 153, 151, 154), (158, 155, 156, 159), (159, 156, 154, 157), (161, 158, 159, 162), (162, 159, 157, 160), (164, 161, 162, 165), (165, 162, 160, 163), (167, 164, 165, 168), (168, 165, 163, 166), (170, 167, 168, 171), (171, 168, 166, 169), (173, 170, 171, 174), (174, 171, 169, 172), (176, 173, 174, 177), (177, 174, 172, 175), (85, 176, 177, 87), (87, 177, 175, 86), (1, 3, 82, 86)])
_uv = me_cylinder.uv_layers.new(name='UVMap')
_uv.uv.foreach_set('vector', [0.9688, 0.5, 0.9688, 0.8236, 0.9375, 0.8236, 0.9375, 0.5, 0.2871, 0.4368, 0.3229, 0.4259, 0.3322, 0.4483, 0.2919, 0.4606, 0.3229, 0.4259, 0.3558, 0.4083, 0.3693, 0.4285, 0.3322, 0.4483, 0.3558, 0.4083, 0.3846, 0.3846, 0.4018, 0.4018, 0.3693, 0.4285, 0.3846, 0.3846, 0.4083, 0.3558, 0.4285, 0.3693, 0.4018, 0.4018, 0.4083, 0.3558, 0.4259, 0.3229, 0.4483, 0.3322, 0.4285, 0.3693, 0.4259, 0.3229, 0.4368, 0.2871, 0.4606, 0.2919, 0.4483, 0.3322, 0.4368, 0.2871, 0.4404, 0.25, 0.4647, 0.25, 0.4606, 0.2919, 0.4404, 0.25, 0.4368, 0.2129, 0.4606, 0.2081, 0.4647, 0.25, 0.4368, 0.2129, 0.4259, 0.1771, 0.4483, 0.1678, 0.4606, 0.2081, 0.4259, 0.1771, 0.4083, 0.1442, 0.4285, 0.1307, 0.4483, 0.1678, 0.4083, 0.1442, 0.3846, 0.1154, 0.4018, 0.0982, 0.4285, 0.1307, 0.3846, 0.1154, 0.3558, 0.09167, 0.3693, 0.0715, 0.4018, 0.0982, 0.3558, 0.09167, 0.3229, 0.07408, 0.3322, 0.05167, 0.3693, 0.0715, 0.3229, 0.07408, 0.2871, 0.06324, 0.2919, 0.03945, 0.3322, 0.05167, 0.2871, 0.06324, 0.25, 0.05958, 0.25, 0.03532, 0.2919, 0.03945, 0.25, 0.05958, 0.2129, 0.06324, 0.2081, 0.03945, 0.25, 0.03532, 0.2129, 0.06324, 0.1771, 0.07408, 0.1678, 0.05167, 0.2081, 0.03945, 0.1771, 0.07408, 0.1442, 0.09167, 0.1307, 0.0715, 0.1678, 0.05167, 0.1442, 0.09167, 0.1154, 0.1154, 0.0982, 0.0982, 0.1307, 0.0715, 0.1154, 0.1154, 0.09167, 0.1442, 0.0715, 0.1307, 0.0982, 0.0982, 0.09167, 0.1442, 0.07408, 0.1771, 0.05167, 0.1678, 0.0715, 0.1307, 0.07408, 0.1771, 0.06324, 0.2129, 0.03945, 0.2081, 0.05167, 0.1678, 0.06324, 0.2129, 0.05958, 0.25, 0.03532, 0.25, 0.03945, 0.2081, 0.05958, 0.25, 0.06324, 0.2871, 0.03945, 0.2919, 0.03532, 0.25, 0.06324, 0.2871, 0.07408, 0.3229, 0.05167, 0.3322, 0.03945, 0.2919, 0.07408, 0.3229, 0.09167, 0.3558, 0.0715, 0.3693, 0.05167, 0.3322, 0.09167, 0.3558, 0.1154, 0.3846, 0.0982, 0.4018, 0.0715, 0.3693, 0.1154, 0.3846, 0.1442, 0.4083, 0.1307, 0.4285, 0.0982, 0.4018, 0.1442, 0.4083, 0.1771, 0.4259, 0.1678, 0.4483, 0.1307, 0.4285, 0.4368, 0.2129, 0.06324, 0.2129, 0.07408, 0.1771, 0.09167, 0.1442, 0.1154, 0.1154, 0.1442, 0.09167, 0.1771, 0.07408, 0.2129, 0.06324, 0.25, 0.05958, 0.2871, 0.06324, 0.3229, 0.07408, 0.3558, 0.09167, 0.3846, 0.1154, 0.4083, 0.1442, 0.4259, 0.1771, 0.1771, 0.4259, 0.2129, 0.4368, 0.2081, 0.4606, 0.1678, 0.4483, 0.2129, 0.4368, 0.25, 0.4404, 0.25, 0.4647, 0.2081, 0.4606, 0.75, 0.49, 0.7968, 0.4854, 0.8418, 0.4717, 0.8833, 0.4496, 0.9197, 0.4197, 0.9496, 0.3833, 0.9717, 0.3418, 0.9854, 0.2968, 0.99, 0.25, 0.9854, 0.2032, 0.9717, 0.1582, 0.9496, 0.1167, 0.9197, 0.08029, 0.8833, 0.05045, 0.8418, 0.02827, 0.7968, 0.01461, 0.75, 0.01, 0.7032, 0.01461, 0.6582, 0.02827, 0.6167, 0.05045, 0.5803, 0.08029, 0.5504, 0.1167, 0.5283, 0.1582, 0.5146, 0.2032, 0.51, 0.25, 0.5146, 0.2968, 0.5283, 0.3418, 0.5504, 0.3833, 0.5803, 0.4197, 0.6167, 0.4496, 0.6582, 0.4717, 0.7032, 0.4854, 1.0, 0.5, 1.0, 0.8236, 0.9688, 0.8236, 0.9688, 0.5, 0.03125, 0.5, 0.03125, 0.8236, 0.0, 0.8236, 0.0, 0.5, 0.9062, 0.5, 0.9062, 0.8236, 0.875, 0.8236, 0.875, 0.5, 0.875, 0.5, 0.875, 0.8236, 0.8438, 0.8236, 0.8438, 0.5, 0.8438, 0.5, 0.8438, 0.8236, 0.8125, 0.8236, 0.8125, 0.5, 0.8125, 0.5, 0.8125, 0.8236, 0.7812, 0.8236, 0.7812, 0.5, 0.7812, 0.5, 0.7812, 0.8236, 0.75, 0.8236, 0.75, 0.5, 0.75, 0.5, 0.75, 0.8236, 0.7188, 0.8236, 0.7188, 0.5, 0.7188, 0.5, 0.7188, 0.8236, 0.6875, 0.8236, 0.6875, 0.5, 0.6875, 0.5, 0.6875, 0.8236, 0.6562, 0.8236, 0.6562, 0.5, 0.6562, 0.5, 0.6562, 0.8236, 0.625, 0.8236, 0.625, 0.5, 0.625, 0.5, 0.625, 0.8236, 0.5938, 0.8236, 0.5938, 0.5, 0.5938, 0.5, 0.5938, 0.8236, 0.5625, 0.8236, 0.5625, 0.5, 0.5625, 0.5, 0.5625, 0.8236, 0.5312, 0.8236, 0.5312, 0.5, 0.5312, 0.5, 0.5312, 0.8236, 0.5, 0.8236, 0.5, 0.5, 0.5, 0.5, 0.5, 0.8236, 0.4688, 0.8236, 0.4688, 0.5, 0.4688, 0.5, 0.4688, 0.8236, 0.4375, 0.8236, 0.4375, 0.5, 0.4375, 0.5, 0.4375, 0.8236, 0.4062, 0.8236, 0.4062, 0.5, 0.4062, 0.5, 0.4062, 0.8236, 0.375, 0.8236, 0.375, 0.5, 0.375, 0.5, 0.375, 0.8236, 0.3438, 0.8236, 0.3438, 0.5, 0.3438, 0.5, 0.3438, 0.8236, 0.3125, 0.8236, 0.3125, 0.5, 0.3125, 0.5, 0.3125, 0.8236, 0.2812, 0.8236, 0.2812, 0.5, 0.2812, 0.5, 0.2812, 0.8236, 0.25, 0.8236, 0.25, 0.5, 0.25, 0.5, 0.25, 0.8236, 0.2188, 0.8236, 0.2188, 0.5, 0.2188, 0.5, 0.2188, 0.8236, 0.1875, 0.8236, 0.1875, 0.5, 0.1875, 0.5, 0.1875, 0.8236, 0.1562, 0.8236, 0.1562, 0.5, 0.1562, 0.5, 0.1562, 0.8236, 0.125, 0.8236, 0.125, 0.5, 0.125, 0.5, 0.125, 0.8236, 0.09375, 0.8236, 0.09375, 0.5, 0.09375, 0.5, 0.09375, 0.8236, 0.0625, 0.8236, 0.0625, 0.5, 0.0625, 0.5, 0.0625, 0.8236, 0.03125, 0.8236, 0.03125, 0.5, 0.9375, 0.5, 0.9375, 0.8236, 0.9062, 0.8236, 0.9062, 0.5, 0.2871, 0.4368, 0.25, 0.4404, 0.2129, 0.4368, 0.1771, 0.4259, 0.1442, 0.4083, 0.1154, 0.3846, 0.09167, 0.3558, 0.07408, 0.3229, 0.06324, 0.2871, 0.4368, 0.2871, 0.4259, 0.3229, 0.4083, 0.3558, 0.3846, 0.3846, 0.3558, 0.4083, 0.3229, 0.4259, 0.06324, 0.2129, 0.4368, 0.2129, 0.4368, 0.2129, 0.06324, 0.2129, 0.4368, 0.2871, 0.06324, 0.2871, 0.06324, 0.2871, 0.4368, 0.2871, 0.4368, 0.2129, 0.4404, 0.25, 0.4404, 0.25, 0.4368, 0.2129, 0.4287, 0.2782, 0.07134, 0.2782, 0.06856, 0.25, 0.4314, 0.25, 0.06324, 0.2871, 0.05958, 0.25, 0.05958, 0.25, 0.06324, 0.2871, 0.05958, 0.25, 0.06324, 0.2129, 0.06324, 0.2129, 0.05958, 0.25, 0.4314, 0.25, 0.06856, 0.25, 0.07134, 0.2218, 0.4287, 0.2218, 0.4404, 0.25, 0.4368, 0.2871, 0.4364, 0.286, 0.4404, 0.25, 0.4404, 0.25, 0.4364, 0.286, 0.4287, 0.2782, 0.4314, 0.25, 0.4368, 0.2129, 0.4404, 0.25, 0.4404, 0.25, 0.4364, 0.214, 0.4364, 0.214, 0.4404, 0.25, 0.4314, 0.25, 0.4287, 0.2218, 0.05958, 0.25, 0.06324, 0.2129, 0.06361, 0.214, 0.05959, 0.25, 0.05959, 0.25, 0.06361, 0.214, 0.07134, 0.2218, 0.06856, 0.25, 0.06324, 0.2871, 0.05958, 0.25, 0.05959, 0.25, 0.06361, 0.286, 0.06361, 0.286, 0.05959, 0.25, 0.06856, 0.25, 0.07134, 0.2782, 0.07134, 0.2782, 0.4287, 0.2782, 0.4364, 0.286, 0.06361, 0.286, 0.06361, 0.286, 0.4364, 0.286, 0.4368, 0.2871, 0.06324, 0.2871, 0.06324, 0.2129, 0.4368, 0.2129, 0.4364, 0.214, 0.06361, 0.214, 0.06361, 0.214, 0.4364, 0.214, 0.4287, 0.2218, 0.07134, 0.2218, 0.4404, 0.25, 0.4368, 0.2871, 0.4368, 0.2871, 0.4404, 0.25, 0.9688, 0.8236, 1.0, 0.8236, 0.9995, 1.0, 0.9692, 1.0, 0.2961, 0.4855, 0.2507, 0.4899, 0.25, 0.4647, 0.2919, 0.4606, 0.9375, 0.8236, 0.9688, 0.8236, 0.9683, 1.0, 0.938, 1.0, 0.3411, 0.4719, 0.2975, 0.4852, 0.2919, 0.4606, 0.3322, 0.4483, 0.9062, 0.8236, 0.9375, 0.8236, 0.937, 1.0, 0.9067, 1.0, 0.3827, 0.4499, 0.3425, 0.4714, 0.3322, 0.4483, 0.3693, 0.4285, 0.875, 0.8236, 0.9062, 0.8236, 0.9058, 1.0, 0.8755, 1.0, 0.4191, 0.4202, 0.3839, 0.4491, 0.3693, 0.4285, 0.4018, 0.4018, 0.8438, 0.8236, 0.875, 0.8236, 0.8745, 1.0, 0.8442, 1.0, 0.4491, 0.3839, 0.4202, 0.4191, 0.4018, 0.4018, 0.4285, 0.3693, 0.8125, 0.8236, 0.8438, 0.8236, 0.8433, 1.0, 0.813, 1.0, 0.4714, 0.3425, 0.4499, 0.3827, 0.4285, 0.3693, 0.4483, 0.3322, 0.7812, 0.8236, 0.8125, 0.8236, 0.812, 1.0, 0.7817, 1.0, 0.4852, 0.2975, 0.4719, 0.3411, 0.4483, 0.3322, 0.4606, 0.2919, 0.75, 0.8236, 0.7812, 0.8236, 0.7808, 1.0, 0.7505, 1.0, 0.4899, 0.2507, 0.4855, 0.2961, 0.4606, 0.2919, 0.4647, 0.25, 0.7188, 0.8236, 0.75, 0.8236, 0.7495, 1.0, 0.7192, 1.0, 0.4855, 0.2039, 0.4899, 0.2493, 0.4647, 0.25, 0.4606, 0.2081, 0.6875, 0.8236, 0.7188, 0.8236, 0.7183, 1.0, 0.688, 1.0, 0.4719, 0.1589, 0.4852, 0.2025, 0.4606, 0.2081, 0.4483, 0.1678, 0.6562, 0.8236, 0.6875, 0.8236, 0.687, 1.0, 0.6567, 1.0, 0.4499, 0.1173, 0.4714, 0.1575, 0.4483, 0.1678, 0.4285, 0.1307, 0.625, 0.8236, 0.6562, 0.8236, 0.6558, 1.0, 0.6255, 1.0, 0.4202, 0.08086, 0.4491, 0.1161, 0.4285, 0.1307, 0.4018, 0.0982, 0.5938, 0.8236, 0.625, 0.8236, 0.6245, 1.0, 0.5942, 1.0, 0.3839, 0.05091, 0.4191, 0.07983, 0.4018, 0.0982, 0.3693, 0.0715, 0.5625, 0.8236, 0.5938, 0.8236, 0.5933, 1.0, 0.563, 1.0, 0.3425, 0.02861, 0.3827, 0.0501, 0.3693, 0.0715, 0.3322, 0.05167, 0.5312, 0.8236, 0.5625, 0.8236, 0.562, 1.0, 0.5317, 1.0, 0.2975, 0.01482, 0.3411, 0.02806, 0.3322, 0.05167, 0.2919, 0.03945, 0.5, 0.8236, 0.5312, 0.8236, 0.5308, 1.0, 0.5005, 1.0, 0.2507, 0.01007, 0.2961, 0.01454, 0.2919, 0.03945, 0.25, 0.03532, 0.4688, 0.8236, 0.5, 0.8236, 0.4995, 1.0, 0.4692, 1.0, 0.2039, 0.01454, 0.2493, 0.01007, 0.25, 0.03532, 0.2081, 0.03945, 0.4375, 0.8236, 0.4688, 0.8236, 0.4683, 1.0, 0.438, 1.0, 0.1589, 0.02806, 0.2025, 0.01482, 0.2081, 0.03945, 0.1678, 0.05167, 0.4062, 0.8236, 0.4375, 0.8236, 0.437, 1.0, 0.4067, 1.0, 0.1173, 0.0501, 0.1575, 0.02861, 0.1678, 0.05167, 0.1307, 0.0715, 0.375, 0.8236, 0.4062, 0.8236, 0.4058, 1.0, 0.3755, 1.0, 0.08086, 0.07983, 0.1161, 0.05091, 0.1307, 0.0715, 0.0982, 0.0982, 0.3438, 0.8236, 0.375, 0.8236, 0.3745, 1.0, 0.3442, 1.0, 0.05091, 0.1161, 0.07983, 0.08086, 0.0982, 0.0982, 0.0715, 0.1307, 0.3125, 0.8236, 0.3438, 0.8236, 0.3433, 1.0, 0.313, 1.0, 0.02861, 0.1575, 0.0501, 0.1173, 0.0715, 0.1307, 0.05167, 0.1678, 0.2812, 0.8236, 0.3125, 0.8236, 0.312, 1.0, 0.2817, 1.0, 0.01482, 0.2025, 0.02806, 0.1589, 0.05167, 0.1678, 0.03945, 0.2081, 0.25, 0.8236, 0.2812, 0.8236, 0.2808, 1.0, 0.2505, 1.0, 0.01007, 0.2493, 0.01454, 0.2039, 0.03945, 0.2081, 0.03532, 0.25, 0.2188, 0.8236, 0.25, 0.8236, 0.2495, 1.0, 0.2192, 1.0, 0.01454, 0.2961, 0.01007, 0.2507, 0.03532, 0.25, 0.03945, 0.2919, 0.1875, 0.8236, 0.2188, 0.8236, 0.2183, 1.0, 0.188, 1.0, 0.02806, 0.3411, 0.01482, 0.2975, 0.03945, 0.2919, 0.05167, 0.3322, 0.1562, 0.8236, 0.1875, 0.8236, 0.187, 1.0, 0.1567, 1.0, 0.0501, 0.3827, 0.02861, 0.3425, 0.05167, 0.3322, 0.0715, 0.3693, 0.125, 0.8236, 0.1562, 0.8236, 0.1558, 1.0, 0.1255, 1.0, 0.07983, 0.4191, 0.05091, 0.3839, 0.0715, 0.3693, 0.0982, 0.4018, 0.09375, 0.8236, 0.125, 0.8236, 0.1245, 1.0, 0.09423, 1.0, 0.1161, 0.4491, 0.08086, 0.4202, 0.0982, 0.4018, 0.1307, 0.4285, 0.0625, 0.8236, 0.09375, 0.8236, 0.09327, 1.0, 0.06298, 1.0, 0.1575, 0.4714, 0.1173, 0.4499, 0.1307, 0.4285, 0.1678, 0.4483, 0.03125, 0.8236, 0.0625, 0.8236, 0.06202, 1.0, 0.03173, 1.0, 0.2025, 0.4852, 0.1589, 0.4719, 0.1678, 0.4483, 0.2081, 0.4606, 0.0, 0.8236, 0.03125, 0.8236, 0.03077, 1.0, 0.0004829, 1.0, 0.2493, 0.4899, 0.2039, 0.4855, 0.2081, 0.4606, 0.25, 0.4647, 0.25, 0.4404, 0.2871, 0.4368, 0.2919, 0.4606, 0.25, 0.4647])
me_cylinder.materials.append(mat_white_010)
me_cylinder.use_remesh_fix_poles = True
me_cylinder.use_remesh_preserve_attributes = False
me_cylinder.use_mirror_vertex_groups = False
me_cylinder.update()

# ---- objects
ob_cabinet_001 = bpy.data.objects.new('Cabinet.001', me_cube_125)
ob_cabinet_005 = bpy.data.objects.new('Cabinet.005', me_cube_124)
ob_cube_006 = bpy.data.objects.new('Cube.006', me_cube_123)
ob_cube_007 = bpy.data.objects.new('Cube.007', me_cube_122)
ob_cube_008 = bpy.data.objects.new('Cube.008', me_cube_121)
ob_cube_009 = bpy.data.objects.new('Cube.009', me_cube_118)
ob_cube_010 = bpy.data.objects.new('Cube.010', me_cube_117)
ob_cube_011 = bpy.data.objects.new('Cube.011', me_cube_116)
ob_cube_012 = bpy.data.objects.new('Cube.012', me_cube_115)
ob_cube_013 = bpy.data.objects.new('Cube.013', me_cube_114)
ob_cube_014 = bpy.data.objects.new('Cube.014', me_cube_113)
ob_cube_015 = bpy.data.objects.new('Cube.015', me_cube_110)
ob_cube_016 = bpy.data.objects.new('Cube.016', me_cube_109)
ob_cylinder = bpy.data.objects.new('Cylinder', me_cylinder)

# ---- transforms, parenting, visibility, modifiers, constraints
ob_cabinet_001.location = (5.6, -0.3261, 0.5208)
ob_cabinet_001.color = (1.0, 0.04393, 0.06214, 1.0)
ob_cabinet_001.lineart.crease_threshold = 0.0
_m = ob_cabinet_001.modifiers.new('Bevel', 'BEVEL')
_m.segments = 2
_m.limit_method = 'NONE'
_m = ob_cabinet_001.modifiers.new('Auto Smooth', 'NODES')
_m.node_group = ng_auto_smooth
_gi = [s.identifier for s in ng_auto_smooth.interface.items_tree if s.item_type == 'SOCKET' and s.in_out == 'INPUT']
_m[_gi[1]] = 0.5236  # Angle
ob_cabinet_005.location = (5.201, -0.7052, 0.468)
ob_cabinet_005.scale = (1.04, 1.04, 1.04)
ob_cabinet_005.color = (1.0, 0.04393, 0.06214, 1.0)
ob_cabinet_005.lineart.crease_threshold = 0.0
_m = ob_cabinet_005.modifiers.new('Auto Smooth', 'NODES')
_m.node_group = ng_auto_smooth
_gi = [s.identifier for s in ng_auto_smooth.interface.items_tree if s.item_type == 'SOCKET' and s.in_out == 'INPUT']
_m[_gi[1]] = 0.3491  # Angle
ob_cube_006.parent = ob_cabinet_005
ob_cube_006.matrix_parent_inverse = Matrix(((0.9614, -0.0, -0.0, -5.001), (-0.0, 0.9614, 0.0, 0.6726), (-0.0, -0.0, 0.9614, -0.45), (-0.0, 0.0, -0.0, 1.0)))
ob_cube_006.location = (5.873, -0.7385, 0.468)
ob_cube_006.scale = (0.01662, 0.006962, 0.08398)
ob_cube_006.lineart.crease_threshold = 0.0
_m = ob_cube_006.modifiers.new('Bevel', 'BEVEL')
_m.segments = 2
_m.limit_method = 'NONE'
ob_cube_007.location = (5.398, -0.1492, 0.8852)
ob_cube_007.rotation_euler = (2.815, -0.0, 0.0)
ob_cube_007.scale = (0.02773, 0.005999, 0.0371)
ob_cube_007.lineart.crease_threshold = 0.0
_m = ob_cube_007.modifiers.new('Bevel', 'BEVEL')
_m.limit_method = 'NONE'
ob_cube_008.location = (5.398, -0.1429, 0.8831)
ob_cube_008.rotation_euler = (2.815, -0.0, 0.0)
ob_cube_008.scale = (0.03069, 0.00664, 0.04106)
ob_cube_008.lineart.crease_threshold = 0.0
_m = ob_cube_008.modifiers.new('Bevel', 'BEVEL')
_m.limit_method = 'NONE'
ob_cube_009.location = (5.498, -0.1492, 0.8852)
ob_cube_009.rotation_euler = (2.815, -0.0, 0.0)
ob_cube_009.scale = (0.02773, 0.005999, 0.0371)
ob_cube_009.lineart.crease_threshold = 0.0
_m = ob_cube_009.modifiers.new('Bevel', 'BEVEL')
_m.limit_method = 'NONE'
ob_cube_010.location = (5.498, -0.1429, 0.8831)
ob_cube_010.rotation_euler = (2.815, -0.0, 0.0)
ob_cube_010.scale = (0.03069, 0.00664, 0.04106)
ob_cube_010.lineart.crease_threshold = 0.0
_m = ob_cube_010.modifiers.new('Bevel', 'BEVEL')
_m.limit_method = 'NONE'
ob_cube_011.location = (5.598, -0.1492, 0.8852)
ob_cube_011.rotation_euler = (2.815, -0.0, 0.0)
ob_cube_011.scale = (0.02773, 0.005999, 0.0371)
ob_cube_011.lineart.crease_threshold = 0.0
_m = ob_cube_011.modifiers.new('Bevel', 'BEVEL')
_m.limit_method = 'NONE'
ob_cube_012.location = (5.598, -0.1429, 0.8831)
ob_cube_012.rotation_euler = (2.815, -0.0, 0.0)
ob_cube_012.scale = (0.03069, 0.00664, 0.04106)
ob_cube_012.lineart.crease_threshold = 0.0
_m = ob_cube_012.modifiers.new('Bevel', 'BEVEL')
_m.limit_method = 'NONE'
ob_cube_013.location = (5.798, -0.1492, 0.8852)
ob_cube_013.rotation_euler = (2.815, -0.0, 0.0)
ob_cube_013.scale = (0.02773, 0.005999, 0.0371)
ob_cube_013.lineart.crease_threshold = 0.0
_m = ob_cube_013.modifiers.new('Bevel', 'BEVEL')
_m.limit_method = 'NONE'
ob_cube_014.location = (5.798, -0.1429, 0.8831)
ob_cube_014.rotation_euler = (2.815, -0.0, 0.0)
ob_cube_014.scale = (0.03069, 0.00664, 0.04106)
ob_cube_014.lineart.crease_threshold = 0.0
_m = ob_cube_014.modifiers.new('Bevel', 'BEVEL')
_m.limit_method = 'NONE'
ob_cube_015.location = (5.898, -0.1492, 0.8852)
ob_cube_015.rotation_euler = (2.815, -0.0, 0.0)
ob_cube_015.scale = (0.02773, 0.005999, 0.0371)
ob_cube_015.lineart.crease_threshold = 0.0
_m = ob_cube_015.modifiers.new('Bevel', 'BEVEL')
_m.limit_method = 'NONE'
ob_cube_016.location = (5.898, -0.1429, 0.8831)
ob_cube_016.rotation_euler = (2.815, -0.0, 0.0)
ob_cube_016.scale = (0.03069, 0.00664, 0.04106)
ob_cube_016.lineart.crease_threshold = 0.0
_m = ob_cube_016.modifiers.new('Bevel', 'BEVEL')
_m.limit_method = 'NONE'
ob_cylinder.location = (5.218, -0.1499, 0.8861)
ob_cylinder.rotation_euler = (-1.291e-07, -1.244, 1.571)
ob_cylinder.lineart.crease_threshold = 0.0
_m = ob_cylinder.modifiers.new('Auto Smooth', 'NODES')
_m.node_group = ng_auto_smooth
_gi = [s.identifier for s in ng_auto_smooth.interface.items_tree if s.item_type == 'SOCKET' and s.in_out == 'INPUT']
_m[_gi[1]] = 0.5236  # Angle

# ---- collection membership
col_collection.objects.link(ob_cabinet_001)
col_collection.objects.link(ob_cabinet_005)
col_collection.objects.link(ob_cube_006)
col_collection.objects.link(ob_cube_007)
col_collection.objects.link(ob_cube_008)
col_collection.objects.link(ob_cube_009)
col_collection.objects.link(ob_cube_010)
col_collection.objects.link(ob_cube_011)
col_collection.objects.link(ob_cube_012)
col_collection.objects.link(ob_cube_013)
col_collection.objects.link(ob_cube_014)
col_collection.objects.link(ob_cube_015)
col_collection.objects.link(ob_cube_016)
col_collection.objects.link(ob_cylinder)

# ---- scene / render settings (as saved in the file)
scene.frame_start = 1; scene.frame_end = 250; scene.frame_set(1)
scene.render.engine = 'BLENDER_EEVEE_NEXT'
scene.cycles.use_denoising = False
scene.cycles.samples = 128
scene.cycles.sampling_pattern = 'TABULATED_SOBOL'
scene.cycles.use_adaptive_sampling = False
scene.cycles.use_light_tree = False
scene.eevee.use_gtao = True
scene.eevee.gtao_distance = 10.0
scene.view_settings.view_transform = 'Filmic'
bpy.context.view_layer.update()

# ---- added for rendering (the .blend has no active camera and no usable light): camera, sun
cam_auto = bpy.data.cameras.new('AutoCamera')
cam_auto.lens = 50.0
cam_auto.sensor_width = 36.0
cam_auto.clip_end = 1000.0
ob_auto_camera = bpy.data.objects.new('AutoCamera', cam_auto)
scene.collection.objects.link(ob_auto_camera)
ob_auto_camera.location = (7.01053, -2.11819, 1.61282)
ob_auto_camera.rotation_euler = (1.09748, -7.21219e-08, 0.694738)
scene.camera = ob_auto_camera
light_auto_sun = bpy.data.lights.new('AutoSun', 'SUN')
light_auto_sun.energy = 3.0
light_auto_sun.angle = 0.0523599
ob_auto_sun = bpy.data.objects.new('AutoSun', light_auto_sun)
scene.collection.objects.link(ob_auto_sun)
ob_auto_sun.rotation_euler = (0.872665, 0.174533, 0.523599)
bpy.context.view_layer.update()
